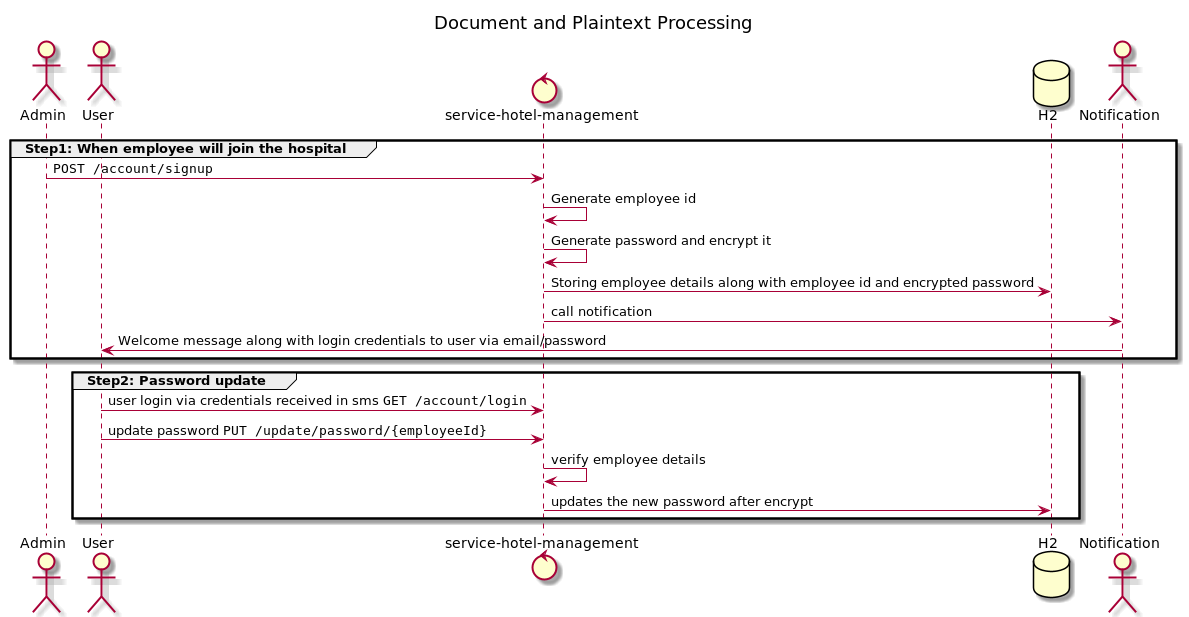

The diagram above was rendered by PlantUML. Its source (embedded in the PNG):
@startuml

title Document and Plaintext Processing

actor Admin
actor User
control "service-hotel-management" as service
database H2 as db
actor Notification as notification

group Step1: When employee will join the hospital
    Admin -> service : ""POST /account/signup""
    service -> service : Generate employee id
    service -> service : Generate password and encrypt it
    service -> db : Storing employee details along with employee id and encrypted password
    service -> notification : call notification
    notification -> User : Welcome message along with login credentials to user via email/password
end

group Step2: Password update 
    User -> service: user login via credentials received in sms ""GET /account/login""
    User -> service : update password ""PUT /update/password/{employeeId}""
    service -> service : verify employee details
    service -> db : updates the new password after encrypt
end
    
@enduml